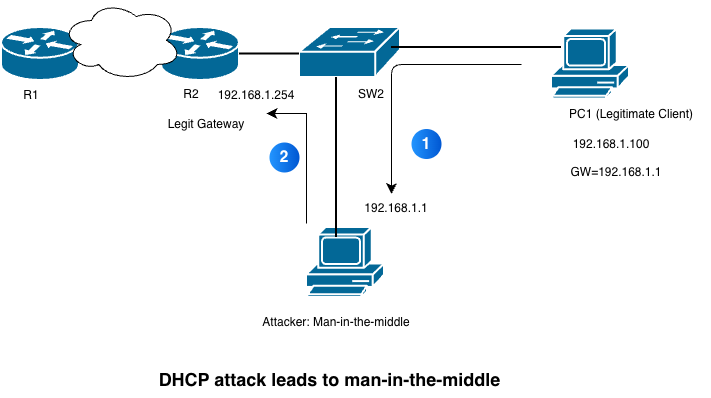

The diagram above was exported from draw.io. Its source (the exported page's mxGraphModel, read from the mxfile embedded in the PNG):
<mxGraphModel dx="934" dy="594" grid="1" gridSize="10" guides="1" tooltips="1" connect="1" arrows="1" fold="1" page="1" pageScale="1" pageWidth="850" pageHeight="1100" math="0" shadow="0">
  <root>
    <mxCell id="0" />
    <mxCell id="1" parent="0" />
    <mxCell id="nC0CQqqA650B6VlBRl9p-2" parent="1" style="strokeColor=#ffffff;sketch=0;html=1;pointerEvents=1;dashed=0;fillColor=#036897;strokeWidth=2;verticalLabelPosition=bottom;verticalAlign=top;align=center;outlineConnect=0;shape=mxgraph.cisco.routers.router;" value="" vertex="1">
      <mxGeometry height="53" width="78" x="120" y="160" as="geometry" />
    </mxCell>
    <mxCell id="nC0CQqqA650B6VlBRl9p-3" parent="1" style="strokeColor=#ffffff;sketch=0;html=1;pointerEvents=1;dashed=0;fillColor=#036897;strokeWidth=2;verticalLabelPosition=bottom;verticalAlign=top;align=center;outlineConnect=0;shape=mxgraph.cisco.routers.router;" value="" vertex="1">
      <mxGeometry height="53" width="78" x="280" y="160" as="geometry" />
    </mxCell>
    <mxCell id="nC0CQqqA650B6VlBRl9p-5" parent="1" style="strokeColor=#ffffff;sketch=0;html=1;pointerEvents=1;dashed=0;fillColor=#036897;strokeWidth=2;verticalLabelPosition=bottom;verticalAlign=top;align=center;outlineConnect=0;shape=mxgraph.cisco.switches.workgroup_switch;" value="" vertex="1">
      <mxGeometry height="50" width="101" x="418" y="160" as="geometry" />
    </mxCell>
    <mxCell id="nC0CQqqA650B6VlBRl9p-7" parent="1" style="sketch=0;html=1;pointerEvents=1;dashed=0;fillColor=#036897;strokeColor=#ffffff;strokeWidth=2;verticalLabelPosition=bottom;verticalAlign=top;align=center;outlineConnect=0;shape=mxgraph.cisco.computers_and_peripherals.pc;" value="" vertex="1">
      <mxGeometry height="70" width="78" x="670" y="161.5" as="geometry" />
    </mxCell>
    <mxCell id="nC0CQqqA650B6VlBRl9p-8" parent="1" style="sketch=0;html=1;pointerEvents=1;dashed=0;fillColor=#036897;strokeColor=#ffffff;strokeWidth=2;verticalLabelPosition=bottom;verticalAlign=top;align=center;outlineConnect=0;shape=mxgraph.cisco.computers_and_peripherals.pc;" value="" vertex="1">
      <mxGeometry height="70" width="78" x="425" y="360" as="geometry" />
    </mxCell>
    <mxCell id="nC0CQqqA650B6VlBRl9p-9" parent="1" style="ellipse;shape=cloud;whiteSpace=wrap;html=1;" value="" vertex="1">
      <mxGeometry height="80" width="120" x="180" y="133" as="geometry" />
    </mxCell>
    <mxCell id="nC0CQqqA650B6VlBRl9p-13" parent="1" style="text;html=1;whiteSpace=wrap;strokeColor=none;fillColor=none;align=center;verticalAlign=middle;rounded=0;" value="&lt;div&gt;192.168.1.254&lt;/div&gt;" vertex="1">
      <mxGeometry height="30" width="90" x="330" y="213" as="geometry" />
    </mxCell>
    <mxCell id="nC0CQqqA650B6VlBRl9p-14" parent="1" style="text;html=1;whiteSpace=wrap;strokeColor=none;fillColor=none;align=center;verticalAlign=middle;rounded=0;" value="R1" vertex="1">
      <mxGeometry height="30" width="60" x="120" y="213" as="geometry" />
    </mxCell>
    <mxCell id="nC0CQqqA650B6VlBRl9p-15" parent="1" style="text;html=1;whiteSpace=wrap;strokeColor=none;fillColor=none;align=center;verticalAlign=middle;rounded=0;" value="R2" vertex="1">
      <mxGeometry height="30" width="60" x="280" y="211.5" as="geometry" />
    </mxCell>
    <mxCell id="nC0CQqqA650B6VlBRl9p-16" parent="1" style="line;strokeWidth=2;direction=south;html=1;" value="" vertex="1">
      <mxGeometry height="160" width="10" x="450" y="210" as="geometry" />
    </mxCell>
    <mxCell id="nC0CQqqA650B6VlBRl9p-22" parent="1" style="line;strokeWidth=2;html=1;" value="" vertex="1">
      <mxGeometry height="20" width="60" x="358" y="176.5" as="geometry" />
    </mxCell>
    <mxCell id="nC0CQqqA650B6VlBRl9p-23" parent="1" style="line;strokeWidth=2;html=1;" value="" vertex="1">
      <mxGeometry height="20" width="170" x="510" y="170" as="geometry" />
    </mxCell>
    <mxCell id="nC0CQqqA650B6VlBRl9p-24" parent="1" style="text;html=1;whiteSpace=wrap;strokeColor=none;fillColor=none;align=center;verticalAlign=middle;rounded=0;" value="SW2" vertex="1">
      <mxGeometry height="30" width="60" x="460" y="211.5" as="geometry" />
    </mxCell>
    <mxCell id="nC0CQqqA650B6VlBRl9p-25" parent="1" style="text;html=1;whiteSpace=wrap;strokeColor=none;fillColor=none;align=center;verticalAlign=middle;rounded=0;" value="PC1 (&lt;span style=&quot;background-color: transparent;&quot;&gt;Legitimate Client)&lt;/span&gt;" vertex="1">
      <mxGeometry height="30" width="160" x="670" y="231.5" as="geometry" />
    </mxCell>
    <mxCell id="nC0CQqqA650B6VlBRl9p-27" parent="1" style="text;html=1;whiteSpace=wrap;strokeColor=none;fillColor=none;align=center;verticalAlign=middle;rounded=0;" value="&lt;div&gt;Attacker: Man-in-the-middle&lt;/div&gt;" vertex="1">
      <mxGeometry height="30" width="250" x="330" y="440" as="geometry" />
    </mxCell>
    <mxCell id="nC0CQqqA650B6VlBRl9p-28" parent="1" style="text;html=1;whiteSpace=wrap;strokeColor=none;fillColor=none;align=center;verticalAlign=middle;rounded=0;" value="192.168.1.1" vertex="1">
      <mxGeometry height="30" width="110" x="460" y="326" as="geometry" />
    </mxCell>
    <mxCell id="nC0CQqqA650B6VlBRl9p-29" parent="1" style="text;html=1;whiteSpace=wrap;strokeColor=none;fillColor=none;align=center;verticalAlign=middle;rounded=0;" value="GW=192.168.1.1" vertex="1">
      <mxGeometry height="30" width="130" x="670" y="290" as="geometry" />
    </mxCell>
    <mxCell id="nC0CQqqA650B6VlBRl9p-30" parent="1" style="text;html=1;whiteSpace=wrap;strokeColor=none;fillColor=none;align=center;verticalAlign=middle;rounded=0;" value="&lt;div&gt;192.168.1.100&lt;/div&gt;" vertex="1">
      <mxGeometry height="30" width="100" x="680" y="261.5" as="geometry" />
    </mxCell>
    <mxCell id="nC0CQqqA650B6VlBRl9p-31" parent="1" style="ellipse;whiteSpace=wrap;html=1;aspect=fixed;rotation=0;gradientColor=#0057D2;strokeColor=none;gradientDirection=east;fillColor=#2395FF;rounded=0;pointerEvents=0;fontFamily=Helvetica;fontSize=16;fontColor=#FFFFFF;spacingTop=4;spacingBottom=4;spacingLeft=4;spacingRight=4;points=[];fontStyle=1" value="1" vertex="1">
      <mxGeometry height="30" width="30" x="530" y="261.5" as="geometry" />
    </mxCell>
    <mxCell id="nC0CQqqA650B6VlBRl9p-32" parent="1" style="ellipse;whiteSpace=wrap;html=1;aspect=fixed;rotation=0;gradientColor=#0057D2;strokeColor=none;gradientDirection=east;fillColor=#2395FF;rounded=0;pointerEvents=0;fontFamily=Helvetica;fontSize=16;fontColor=#FFFFFF;spacingTop=4;spacingBottom=4;spacingLeft=4;spacingRight=4;points=[];fontStyle=1" value="2" vertex="1">
      <mxGeometry height="30" width="30" x="388" y="275" as="geometry" />
    </mxCell>
    <mxCell id="nC0CQqqA650B6VlBRl9p-44" parent="1" style="text;html=1;whiteSpace=wrap;strokeColor=none;fillColor=none;align=center;verticalAlign=middle;rounded=0;" value="&lt;div&gt;Legit Gateway&lt;/div&gt;" vertex="1">
      <mxGeometry height="30" width="130" x="260" y="241.5" as="geometry" />
    </mxCell>
    <mxCell id="nC0CQqqA650B6VlBRl9p-48" parent="1" style="text;strokeColor=none;fillColor=none;html=1;fontSize=27;fontStyle=1;verticalAlign=middle;align=center;autosizeText=1;" value="&lt;div&gt;&lt;font style=&quot;font-size: 18px;&quot;&gt;DHCP attack leads to man-in-the-middle&lt;/font&gt;&lt;/div&gt;" vertex="1">
      <mxGeometry height="40" width="600" x="148" y="490" as="geometry" />
    </mxCell>
    <mxCell id="FzcJ1FjAjYGl_tUiMK2C-14" edge="1" parent="1" style="edgeStyle=segmentEdgeStyle;endArrow=classic;html=1;curved=0;rounded=0;endSize=8;startSize=8;" value="">
      <mxGeometry height="50" relative="1" width="50" as="geometry">
        <Array as="points">
          <mxPoint x="425" y="306" />
          <mxPoint x="425" y="306" />
        </Array>
        <mxPoint x="425" y="356" as="sourcePoint" />
        <mxPoint x="385" y="246" as="targetPoint" />
      </mxGeometry>
    </mxCell>
    <mxCell id="FzcJ1FjAjYGl_tUiMK2C-15" edge="1" parent="1" style="edgeStyle=segmentEdgeStyle;endArrow=none;html=1;curved=0;rounded=1;endSize=8;startSize=8;startArrow=classic;startFill=1;endFill=0;" value="">
      <mxGeometry height="50" relative="1" width="50" as="geometry">
        <Array as="points">
          <mxPoint x="510" y="276.5" />
          <mxPoint x="510" y="276.5" />
        </Array>
        <mxPoint x="510" y="326.5" as="sourcePoint" />
        <mxPoint x="640" y="197" as="targetPoint" />
      </mxGeometry>
    </mxCell>
  </root>
</mxGraphModel>